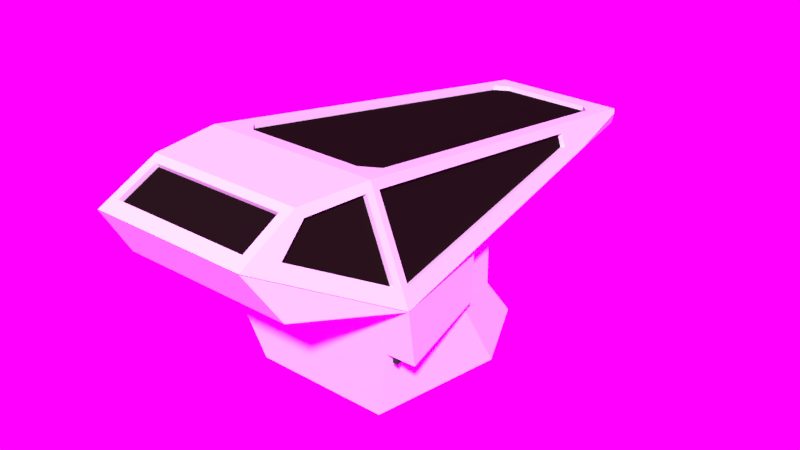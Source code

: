 # Source: new_brod.blend  (saved by Blender 2.77.0; exported with 4.5.12 LTS)
import bpy
from mathutils import Matrix  # noqa: F401  (used for matrix-valued properties, if any)

bpy.ops.wm.read_factory_settings(use_empty=True)
scene = bpy.context.scene
scene.name = 'Scene'

# ---- collections
col_collection_1 = bpy.data.collections.new('Collection 1'); scene.collection.children.link(col_collection_1)

# ---- images (referenced by path relative to the original .blend; pixels are not part of the script)
import os
ASSET_DIR = os.environ.get("B2B_ASSET_DIR", "")  # directory of the original .blend (textures are referenced by path, not embedded)
HERE = os.path.dirname(os.path.abspath(__file__))  # packed textures are extracted next to this script under _unpacked/

def load_image(name, relpath, width, height, colorspace="sRGB"):
    """Load a texture the original file referenced (path relative to the .blend, or extracted next to this script)."""
    p = next((c for c in (os.path.join(HERE, relpath), os.path.join(ASSET_DIR, relpath)) if relpath and os.path.exists(c)), "")
    if p:
        img = bpy.data.images.load(p, check_existing=True)
        img.name = name
    else:  # same state as the original file: an image datablock whose file is absent (Cycles renders it pink)
        img = bpy.data.images.new(name, width, height)
        img.source = "FILE"
        img.filepath = "//" + (relpath or name)
    img.colorspace_settings.name = colorspace
    return img
img_exr = load_image('EXR', 'cloudy08_EXR.exr', 1024, 1024, 'Linear Rec.709')
img_jpg = load_image('JPG', 'cloudy08_medium.jpg', 1024, 1024, 'sRGB')
img_cockpit1_jpg_001 = load_image('cockpit1.jpg.001', 'cockpit1.jpg', 1024, 1024, 'sRGB')

# ---- materials (node trees are filled in below, after node groups)
mat_tekstura_m = bpy.data.materials.new('Tekstura_M')
mat_tekstura_m.alpha_threshold = 0.0
mat_tekstura_m.roughness = 0.5
mat_tekstura_r = bpy.data.materials.new('Tekstura_R')
mat_tekstura_r.alpha_threshold = 0.0
mat_tekstura_r.roughness = 0.5
mat_tekstura_l = bpy.data.materials.new('Tekstura_L')
mat_tekstura_l.alpha_threshold = 0.0
mat_tekstura_l.roughness = 0.5
mat_r2d2blue1 = bpy.data.materials.new('R2D2Blue1')
mat_r2d2blue1.alpha_threshold = 0.0
mat_r2d2blue1.diffuse_color = (0.0, 0.03621, 0.4109, 1.0)
mat_r2d2blue1.roughness = 0.5
mat_r2d2blue1.specular_intensity = 0.8
mat_r2d2blue1.line_color = (0.0, 0.0, 0.0, 1.0)
mat_projectorlesnmat1 = bpy.data.materials.new('ProjectorLesnMat1')
mat_projectorlesnmat1.alpha_threshold = 0.0
mat_projectorlesnmat1.diffuse_color = (0.05222, 0.05222, 0.05222, 1.0)
mat_projectorlesnmat1.roughness = 0.5
mat_projectorlesnmat1.specular_intensity = 0.8
mat_projectorlesnmat1.line_color = (0.0, 0.0, 0.0, 1.0)
mat_new = bpy.data.materials.new('new')
mat_new.alpha_threshold = 0.0
mat_new.diffuse_color = (0.02539, 0.02539, 0.02539, 1.0)
mat_new.roughness = 0.5
mat_new.line_color = (0.0, 0.0, 0.0, 1.0)
mat_fuselagegray1_001 = bpy.data.materials.new('FuselageGray1.001')
mat_fuselagegray1_001.alpha_threshold = 0.0
mat_fuselagegray1_001.diffuse_color = (0.9699, 0.9699, 0.9699, 1.0)
mat_fuselagegray1_001.roughness = 0.5
mat_fuselagegray1_001.line_color = (0.0, 0.0, 0.0, 1.0)
mat_redmarkings1 = bpy.data.materials.new('RedMarkings1')
mat_redmarkings1.alpha_threshold = 0.0
mat_redmarkings1.diffuse_color = (0.8, 0.0, 0.0, 1.0)
mat_redmarkings1.roughness = 0.5
mat_redmarkings1.line_color = (0.0, 0.0, 0.0, 1.0)
mat_darkergreebles1 = bpy.data.materials.new('DarkerGreebles1')
mat_darkergreebles1.alpha_threshold = 0.0
mat_darkergreebles1.diffuse_color = (0.517, 0.4878, 0.4115, 1.0)
mat_darkergreebles1.roughness = 0.5
mat_darkergreebles1.line_color = (0.0, 0.0, 0.0, 1.0)
mat_canopyblue1 = bpy.data.materials.new('CanopyBlue1')
mat_canopyblue1.alpha_threshold = 0.0
mat_canopyblue1.diffuse_color = (0.3154, 0.3823, 0.5382, 1.0)
mat_canopyblue1.roughness = 0.5
mat_canopyblue1.line_color = (0.0, 0.0, 0.0, 1.0)
mat_canopyglass1 = bpy.data.materials.new('CanopyGlass1')
mat_canopyglass1.alpha_threshold = 0.0
mat_canopyglass1.diffuse_color = (0.01277, 0.008469, 0.006812, 1.0)
mat_canopyglass1.roughness = 0.5
mat_canopyglass1.specular_intensity = 1.0
mat_canopyglass1.line_color = (0.0, 0.0, 0.0, 0.6522)
mat_torpedolauncher1 = bpy.data.materials.new('TorpedoLauncher1')
mat_torpedolauncher1.alpha_threshold = 0.0
mat_torpedolauncher1.diffuse_color = (0.2652, 0.2652, 0.2652, 1.0)
mat_torpedolauncher1.roughness = 0.5
mat_torpedolauncher1.line_color = (0.0, 0.0, 0.0, 1.0)
mat_r2d2white1 = bpy.data.materials.new('R2D2White1')
mat_r2d2white1.alpha_threshold = 0.0
mat_r2d2white1.roughness = 0.5
mat_r2d2white1.specular_intensity = 0.8
mat_r2d2white1.line_color = (0.0, 0.0, 0.0, 1.0)
mat_r2d2eye1 = bpy.data.materials.new('R2D2Eye1')
mat_r2d2eye1.alpha_threshold = 0.0
mat_r2d2eye1.diffuse_color = (0.0, 0.003693, 0.04955, 1.0)
mat_r2d2eye1.roughness = 0.5
mat_r2d2eye1.specular_intensity = 0.8
mat_r2d2eye1.line_color = (0.0, 0.0, 0.0, 1.0)
mat_r2d2silver1 = bpy.data.materials.new('R2D2Silver1')
mat_r2d2silver1.alpha_threshold = 0.0
mat_r2d2silver1.diffuse_color = (0.3931, 0.3931, 0.3931, 1.0)
mat_r2d2silver1.roughness = 0.5
mat_r2d2silver1.specular_intensity = 0.6
mat_r2d2silver1.line_color = (0.0, 0.0, 0.0, 1.0)
mat_engineblack1 = bpy.data.materials.new('EngineBlack1')
mat_engineblack1.alpha_threshold = 0.0
mat_engineblack1.diffuse_color = (0.02539, 0.02539, 0.02539, 1.0)
mat_engineblack1.roughness = 0.5
mat_engineblack1.line_color = (0.0, 0.0, 0.0, 1.0)
mat_torpedolaunchermat1 = bpy.data.materials.new('TorpedoLauncherMat1')
mat_torpedolaunchermat1.alpha_threshold = 0.0
mat_torpedolaunchermat1.diffuse_color = (0.1733, 0.1733, 0.1733, 1.0)
mat_torpedolaunchermat1.roughness = 0.5
mat_torpedolaunchermat1.specular_intensity = 1.0
mat_torpedolaunchermat1.line_color = (0.0, 0.0, 0.0, 1.0)

# ---- node groups
ng_rotate_z = bpy.data.node_groups.new('Rotate Z', 'ShaderNodeTree')
_s = ng_rotate_z.interface.new_socket(name='Vector', in_out='OUTPUT', socket_type='NodeSocketVector')
_s.min_value = 0.0
_s.max_value = 0.0
_s = ng_rotate_z.interface.new_socket(name='Vector', in_out='INPUT', socket_type='NodeSocketVector')
_s = ng_rotate_z.interface.new_socket(name='Angle', in_out='INPUT', socket_type='NodeSocketFloat')
_N = ng_rotate_z.nodes; _L = ng_rotate_z.links
n0 = _N.new('NodeGroupInput'); n0.name = 'Group Input'; n0.location = (-630, 195)
n1 = _N.new('ShaderNodeCombineXYZ'); n1.name = 'Combine XYZ'; n1.location = (350, 280)
n2 = _N.new('ShaderNodeMath'); n2.name = 'Multiply 4'; n2.location = (0, -110)
n2.hide = True
n2.operation = 'MULTIPLY'
n3 = _N.new('ShaderNodeSeparateXYZ'); n3.name = 'Separate XYZ'; n3.location = (-390, 260)
n4 = _N.new('ShaderNodeMath'); n4.name = 'Multiply 3'; n4.location = (0, -30)
n4.hide = True
n4.operation = 'MULTIPLY'
n5 = _N.new('ShaderNodeMath'); n5.name = 'Multiply 1'; n5.location = (0, 130)
n5.hide = True
n5.operation = 'MULTIPLY'
n6 = _N.new('NodeGroupOutput'); n6.name = 'Group Output'; n6.location = (580, 275)
n7 = _N.new('ShaderNodeMath'); n7.name = 'Sine'; n7.location = (-390, 60)
n7.hide = True
n7.operation = 'SINE'
n8 = _N.new('ShaderNodeMath'); n8.name = 'Cosine'; n8.location = (-390, -70)
n8.hide = True
n8.operation = 'COSINE'
n9 = _N.new('ShaderNodeMath'); n9.name = 'Multiply 2'; n9.location = (0, 50)
n9.hide = True
n9.operation = 'MULTIPLY'
n10 = _N.new('ShaderNodeMath'); n10.name = 'Add'; n10.location = (160, -70)
n10.hide = True
n11 = _N.new('ShaderNodeMath'); n11.name = 'Subtract'; n11.location = (160, 90)
n11.hide = True
n11.operation = 'SUBTRACT'
_L.new(n0.outputs[0], n3.inputs[0])
_L.new(n0.outputs[1], n7.inputs[0])
_L.new(n0.outputs[1], n8.inputs[0])
_L.new(n8.outputs[0], n5.inputs[0])
_L.new(n3.outputs[0], n5.inputs[1])
_L.new(n7.outputs[0], n9.inputs[0])
_L.new(n3.outputs[1], n9.inputs[1])
_L.new(n5.outputs[0], n11.inputs[0])
_L.new(n9.outputs[0], n11.inputs[1])
_L.new(n11.outputs[0], n1.inputs[0])
_L.new(n7.outputs[0], n4.inputs[0])
_L.new(n3.outputs[0], n4.inputs[1])
_L.new(n8.outputs[0], n2.inputs[0])
_L.new(n3.outputs[1], n2.inputs[1])
_L.new(n4.outputs[0], n10.inputs[0])
_L.new(n2.outputs[0], n10.inputs[1])
_L.new(n10.outputs[0], n1.inputs[1])
_L.new(n3.outputs[2], n1.inputs[2])
_L.new(n1.outputs[0], n6.inputs[0])
n6.is_active_output = True
ng_pro_lighting__skies = bpy.data.node_groups.new('Pro Lighting: Skies', 'ShaderNodeTree')
_s = ng_pro_lighting__skies.interface.new_socket(name='Shader', in_out='OUTPUT', socket_type='NodeSocketShader')
_s = ng_pro_lighting__skies.interface.new_socket(name='Rotation', in_out='INPUT', socket_type='NodeSocketFloat')
_s.subtype = 'ANGLE'
_s = ng_pro_lighting__skies.interface.new_socket(name='Sun', in_out='INPUT', socket_type='NodeSocketFloat')
_s = ng_pro_lighting__skies.interface.new_socket(name='Sky', in_out='INPUT', socket_type='NodeSocketFloat')
_N = ng_pro_lighting__skies.nodes; _L = ng_pro_lighting__skies.links
n0 = _N.new('NodeGroupInput'); n0.name = 'Group Input'; n0.location = (-910, -200)
n1 = _N.new('ShaderNodeTexEnvironment'); n1.name = 'Environment Texture 2'; n1.location = (-430, -150)
n1.width = 140
n1.image = img_exr
n2 = _N.new('ShaderNodeMath'); n2.name = 'Multiply'; n2.location = (-190, -290)
n2.operation = 'MULTIPLY'
n3 = _N.new('NodeGroupOutput'); n3.name = 'Group Output'; n3.location = (760, 0)
n4 = _N.new('ShaderNodeLightPath'); n4.name = 'Light Path'; n4.location = (280, 400)
n5 = _N.new('ShaderNodeGroup'); n5.name = 'Rotate Z'; n5.location = (-670, 0)
n5.node_tree = ng_rotate_z
n6 = _N.new('ShaderNodeBackground'); n6.name = 'Background 1'; n6.location = (280, 100)
n7 = _N.new('ShaderNodeMixShader'); n7.name = 'Mix'; n7.location = (520, 0)
n8 = _N.new('ShaderNodeTexEnvironment'); n8.name = 'Environment Texture 1'; n8.location = (-430, 100)
n8.width = 140
n8.image = img_jpg
n9 = _N.new('ShaderNodeBackground'); n9.name = 'Background 2'; n9.location = (280, -150)
n10 = _N.new('ShaderNodeTexCoord'); n10.name = 'Texture Coordinate'; n10.location = (-910, 100)
n11 = _N.new('ShaderNodeMath'); n11.name = 'Add'; n11.location = (50, -290)
_L.new(n0.outputs[0], n5.inputs[1])
_L.new(n0.outputs[1], n2.inputs[1])
_L.new(n0.outputs[2], n11.inputs[1])
_L.new(n10.outputs[0], n5.inputs[0])
_L.new(n5.outputs[0], n8.inputs[0])
_L.new(n5.outputs[0], n1.inputs[0])
_L.new(n8.outputs[0], n6.inputs[0])
_L.new(n1.outputs[0], n9.inputs[0])
_L.new(n1.outputs[0], n2.inputs[0])
_L.new(n2.outputs[0], n11.inputs[0])
_L.new(n11.outputs[0], n6.inputs[1])
_L.new(n11.outputs[0], n9.inputs[1])
_L.new(n4.outputs[0], n7.inputs[0])
_L.new(n6.outputs[0], n7.inputs[2])
_L.new(n9.outputs[0], n7.inputs[1])
_L.new(n7.outputs[0], n3.inputs[0])
n3.is_active_output = True
ng_auto_smooth = bpy.data.node_groups.new('Auto Smooth', 'GeometryNodeTree')
_s = ng_auto_smooth.interface.new_socket(name='Geometry', in_out='OUTPUT', socket_type='NodeSocketGeometry')
_s = ng_auto_smooth.interface.new_socket(name='Geometry', in_out='INPUT', socket_type='NodeSocketGeometry')
_s = ng_auto_smooth.interface.new_socket(name='Angle', in_out='INPUT', socket_type='NodeSocketFloat')
_s.subtype = 'ANGLE'
_s.min_value = 0.0
_s.max_value = 3.142
ng_auto_smooth.is_modifier = True
_N = ng_auto_smooth.nodes; _L = ng_auto_smooth.links
n0 = _N.new('NodeGroupOutput'); n0.name = 'Group Output'; n0.location = (480, -100)
n1 = _N.new('NodeGroupInput'); n1.name = 'Group Input'; n1.location = (-420, -300)
n2 = _N.new('NodeGroupInput'); n2.name = 'Group Input.001'; n2.location = (-60, -100)
n3 = _N.new('GeometryNodeSetShadeSmooth'); n3.name = 'Set Shade Smooth'; n3.location = (120, -100)
n3.domain = 'EDGE'
n4 = _N.new('GeometryNodeSetShadeSmooth'); n4.name = 'Set Shade Smooth.001'; n4.location = (300, -100)
n5 = _N.new('GeometryNodeInputMeshEdgeAngle'); n5.name = 'Edge Angle'; n5.location = (-420, -220)
n6 = _N.new('GeometryNodeInputEdgeSmooth'); n6.name = 'Is Edge Smooth'; n6.location = (-60, -160)
n7 = _N.new('GeometryNodeInputShadeSmooth'); n7.name = 'Is Face Smooth'; n7.location = (-240, -340)
n8 = _N.new('FunctionNodeBooleanMath'); n8.name = 'Boolean Math'; n8.location = (-60, -220)
n9 = _N.new('FunctionNodeCompare'); n9.name = 'Compare'; n9.location = (-240, -180)
n9.operation = 'LESS_EQUAL'
_L.new(n5.outputs[0], n9.inputs[0])
_L.new(n4.outputs[0], n0.inputs[0])
_L.new(n1.outputs[1], n9.inputs[1])
_L.new(n9.outputs[0], n8.inputs[0])
_L.new(n7.outputs[0], n8.inputs[1])
_L.new(n2.outputs[0], n3.inputs[0])
_L.new(n6.outputs[0], n3.inputs[1])
_L.new(n3.outputs[0], n4.inputs[0])
_L.new(n8.outputs[0], n3.inputs[2])
n0.is_active_output = True

# ---- material node trees
mat_tekstura_m.use_nodes = True; mat_tekstura_m.node_tree.nodes.clear()
_N = mat_tekstura_m.node_tree.nodes; _L = mat_tekstura_m.node_tree.links
n0 = _N.new('ShaderNodeOutputMaterial'); n0.name = 'Material Output'; n0.location = (300, 300)
n1 = _N.new('ShaderNodeBsdfDiffuse'); n1.name = 'Diffuse BSDF'; n1.location = (10, 300)
n2 = _N.new('ShaderNodeTexImage'); n2.name = 'Image Texture'; n2.location = (-240, 335)
n2.width = 140
n2.image = img_cockpit1_jpg_001
_L.new(n1.outputs[0], n0.inputs[0])
_L.new(n2.outputs[0], n1.inputs[0])
n0.is_active_output = True
mat_tekstura_r.use_nodes = True; mat_tekstura_r.node_tree.nodes.clear()
_N = mat_tekstura_r.node_tree.nodes; _L = mat_tekstura_r.node_tree.links
n0 = _N.new('ShaderNodeOutputMaterial'); n0.name = 'Material Output'; n0.location = (300, 300)
n1 = _N.new('ShaderNodeBsdfDiffuse'); n1.name = 'Diffuse BSDF'; n1.location = (10, 300)
n2 = _N.new('ShaderNodeTexImage'); n2.name = 'Image Texture'; n2.location = (-240, 335)
n2.width = 140
n2.image = img_cockpit1_jpg_001
_L.new(n1.outputs[0], n0.inputs[0])
_L.new(n2.outputs[0], n1.inputs[0])
n0.is_active_output = True
mat_tekstura_l.use_nodes = True; mat_tekstura_l.node_tree.nodes.clear()
_N = mat_tekstura_l.node_tree.nodes; _L = mat_tekstura_l.node_tree.links
n0 = _N.new('ShaderNodeOutputMaterial'); n0.name = 'Material Output'; n0.location = (300, 300)
n1 = _N.new('ShaderNodeBsdfDiffuse'); n1.name = 'Diffuse BSDF'; n1.location = (10, 300)
n2 = _N.new('ShaderNodeTexImage'); n2.name = 'Image Texture'; n2.location = (-240, 335)
n2.width = 140
n2.image = img_cockpit1_jpg_001
_L.new(n1.outputs[0], n0.inputs[0])
_L.new(n2.outputs[0], n1.inputs[0])
n0.is_active_output = True

# ---- world
world_world = bpy.data.worlds.new('World'); scene.world = world_world
world_world.use_nodes = True; world_world.node_tree.nodes.clear()
_N = world_world.node_tree.nodes; _L = world_world.node_tree.links
n0 = _N.new('ShaderNodeOutputWorld'); n0.name = 'World Output'; n0.location = (300, 300)
n1 = _N.new('ShaderNodeBackground'); n1.name = 'Background'; n1.location = (10, 300)
n1.inputs[0].default_value = (0.05088, 0.05088, 0.05088, 1.0)
n2 = _N.new('ShaderNodeGroup'); n2.name = 'Pro Lighting: Skies'; n2.location = (10, 100)
n2.node_tree = ng_pro_lighting__skies
n2.inputs[0].default_value = 0.0
n2.inputs[1].default_value = 0.2
n2.inputs[2].default_value = 1.0
_L.new(n2.outputs[0], n0.inputs[0])
n0.is_active_output = True
world_world.color = (0.05088, 0.05088, 0.05088)
world_world.use_sun_shadow = False
world_world.sun_shadow_jitter_overblur = 0.0
world_world.cycles.sampling_method = 'MANUAL'
world_world.cycles.sample_map_resolution = 2048

# ---- meshes
me_plane_004 = bpy.data.meshes.new('Plane.004')
me_plane_004.from_pydata([(-0.2077, -0.2077, 0.0), (0.2077, -0.2077, 0.0), (-0.2077, 0.2077, 0.0), (0.2077, 0.2077, 0.0)], [], [(0, 1, 3, 2)])
_uv = me_plane_004.uv_layers.new(name='UVMap')
_uv.uv.foreach_set('vector', [0.0003655, 0.717, 0.0003656, 0.1814, 0.9939, 0.1814, 0.9939, 0.717])
me_plane_004.materials.append(mat_tekstura_m)
me_plane_004.use_remesh_preserve_volume = False
me_plane_004.use_remesh_preserve_attributes = False
me_plane_004.use_mirror_vertex_groups = False
me_plane_004.update()
me_plane_003 = bpy.data.meshes.new('Plane.003')
me_plane_003.from_pydata([(-0.1922, -0.2001, 0.07964), (0.2055, -0.2088, -0.01132), (-0.2055, 0.2088, 0.01132), (0.1922, 0.2001, -0.07964)], [], [(0, 2, 3, 1)])
_uv = me_plane_003.uv_layers.new(name='UVMap')
_uv.uv.foreach_set('vector', [0.0003655, 0.717, 0.9939, 0.717, 0.9939, 0.1814, 0.0003656, 0.1814])
me_plane_003.materials.append(mat_tekstura_r)
me_plane_003.use_remesh_preserve_volume = False
me_plane_003.use_remesh_preserve_attributes = False
me_plane_003.use_mirror_vertex_groups = False
me_plane_003.update()
me_plane_002 = bpy.data.meshes.new('Plane.002')
me_plane_002.from_pydata([(-0.2077, -0.2077, 0.0), (0.2077, -0.2077, 0.0), (-0.2077, 0.2077, 0.0), (0.2077, 0.2077, 0.0)], [], [(0, 1, 3, 2)])
_uv = me_plane_002.uv_layers.new(name='UVMap')
_uv.uv.foreach_set('vector', [0.0003655, 0.717, 0.0003656, 0.1814, 0.9939, 0.1814, 0.9939, 0.717])
me_plane_002.materials.append(mat_tekstura_l)
me_plane_002.use_remesh_preserve_volume = False
me_plane_002.use_remesh_preserve_attributes = False
me_plane_002.use_mirror_vertex_groups = False
me_plane_002.update()
me_cube_004 = bpy.data.meshes.new('Cube.004')
me_cube_004.from_pydata([(-25.1, 0.8188, -1.684), (-21.74, 0.8255, 0.2326), (-28.0, 1.029, -1.62), (-24.64, 1.035, 0.2965), (-30.23, 0.7972, -1.446), (-26.87, 0.8039, 0.4703), (-33.13, 1.007, -1.383), (-29.77, 1.014, 0.5342), (-0.3059, -1.066, -2.18), (3.053, -1.059, -0.2628), (-3.208, -0.8558, -2.116), (0.1501, -0.849, -0.1988), (-5.438, -1.087, -1.942), (-2.079, -1.08, -0.02507), (-8.34, -0.8773, -1.878), (-4.982, -0.8706, 0.03888)], [], [(1, 0, 2, 3), (3, 2, 6, 7), (7, 6, 4, 5), (5, 4, 0, 1), (0, 4, 6, 2), (5, 1, 3, 7), (9, 8, 10, 11), (11, 10, 14, 15), (15, 14, 12, 13), (13, 12, 8, 9), (8, 12, 14, 10), (13, 9, 11, 15)])
me_cube_004.polygons.foreach_set('material_index', [1, 1, 1, 1, 1, 1, 1, 1, 1, 1, 1, 1])
me_cube_004.materials.append(mat_r2d2blue1)
me_cube_004.materials.append(mat_projectorlesnmat1)
me_cube_004.materials.append(mat_new)
me_cube_004.use_remesh_preserve_volume = False
me_cube_004.use_remesh_preserve_attributes = False
me_cube_004.use_mirror_vertex_groups = False
me_cube_004.update()
me_cube_002 = bpy.data.meshes.new('Cube.002')
me_cube_002.from_pydata([(-4.522, 0.8599, -2.138), (-1.911, 0.8651, -0.2043), (-4.522, 1.076, -2.138), (-1.911, 1.081, -0.2043), (1.136, 0.8599, -2.138), (3.747, 0.8651, -0.2043), (1.136, 1.076, -2.138), (3.747, 1.081, -0.2043), (-3.133, -1.071, -2.117), (-0.5214, -1.066, -0.1841), (-3.133, -0.8556, -2.117), (-0.5214, -0.8504, -0.1841), (2.525, -1.071, -2.117), (5.137, -1.066, -0.1841), (2.525, -0.8556, -2.117), (5.137, -0.8504, -0.1841)], [], [(1, 3, 2, 0), (3, 7, 6, 2), (7, 5, 4, 6), (5, 1, 0, 4), (0, 2, 6, 4), (5, 7, 3, 1), (9, 11, 10, 8), (11, 15, 14, 10), (15, 13, 12, 14), (13, 9, 8, 12), (8, 10, 14, 12), (13, 15, 11, 9)])
me_cube_002.polygons.foreach_set('material_index', [1, 1, 1, 1, 1, 1, 1, 1, 1, 1, 1, 1])
me_cube_002.materials.append(mat_r2d2blue1)
me_cube_002.materials.append(mat_projectorlesnmat1)
me_cube_002.materials.append(mat_new)
me_cube_002.use_remesh_preserve_volume = False
me_cube_002.use_remesh_preserve_attributes = False
me_cube_002.use_mirror_vertex_groups = False
me_cube_002.update()
me_plane = bpy.data.meshes.new('Plane')
me_plane.from_pydata([(-1.341, -1.274, -0.05311), (1.333, -1.265, -0.05816), (-1.323, 1.834, 0.5259), (1.321, 1.841, 0.5277), (-1.319, 1.863, 0.1756), (-1.337, -1.244, -0.4034), (1.329, -1.234, -0.4084), (1.317, 1.872, 0.1775), (-1.361, -0.7576, 0.02321), (1.354, -0.7492, 0.01927), (-1.357, -0.728, -0.3271), (1.35, -0.7183, -0.3309), (1.335, 1.52, 0.4646), (1.331, 1.551, 0.1144), (-1.337, 1.513, 0.4635), (-1.334, 1.542, 0.1132), (-1.426, -0.7669, 0.02105), (-1.406, -1.283, -0.05527), (1.395, 1.511, 0.4625), (1.38, 1.832, 0.5256), (-1.422, -0.7373, -0.3292), (-1.402, -1.254, -0.4055), (1.391, 1.542, 0.1123), (1.376, 1.863, 0.1754), (-1.378, 1.855, 0.1737), (-1.382, 1.825, 0.5239), (1.397, -1.275, -0.06045), (1.393, -1.244, -0.4106), (-1.397, 1.504, 0.4615), (1.418, -0.759, 0.01698), (-1.393, 1.534, 0.1113), (1.414, -0.7281, -0.3332)], [], [(10, 5, 21, 20), (1, 6, 27, 26), (7, 3, 19, 23), (3, 12, 18, 19), (2, 4, 24, 25), (4, 15, 30, 24), (3, 7, 13, 11, 6, 1, 9, 12), (0, 5, 10, 15, 4, 2, 14, 8), (16, 20, 21, 17), (18, 22, 23, 19), (26, 27, 31, 29), (28, 30, 20, 16), (25, 24, 30, 28), (29, 31, 22, 18), (8, 14, 28, 16), (12, 9, 29, 18), (9, 1, 26, 29), (13, 7, 23, 22), (11, 13, 22, 31), (15, 10, 20, 30), (14, 2, 25, 28), (0, 8, 16, 17), (6, 11, 31, 27), (5, 0, 17, 21)])
me_plane.polygons.foreach_set('material_index', [1, 1, 1, 1, 1, 1, 1, 1, 1, 1, 1, 1, 1, 1, 1, 1, 1, 1, 1, 1, 1, 1, 1, 1])
me_plane.materials.append(mat_r2d2blue1)
me_plane.materials.append(mat_new)
me_plane.use_remesh_preserve_volume = False
me_plane.use_remesh_preserve_attributes = False
me_plane.use_mirror_vertex_groups = False
me_plane.update()
me_material079_000 = bpy.data.meshes.new('Material079.000')
me_material079_000.from_pydata([(-0.2954, 1.466, 0.8187), (-0.3403, -0.8049, 0.9847), (-0.4259, 0.3322, 0.6801), (-0.2786, 0.5578, 0.8063), (-0.3634, 0.2582, 0.6896), (-0.3632, 0.259, 0.437), (-0.4088, -0.2034, 0.4273), (-0.5277, -0.2448, 0.6652), (-0.5199, -0.2035, 0.4268), (-0.4277, 0.2612, 0.4371), (-0.4282, 0.2605, 0.6805), (-0.3151, 0.5115, 0.3631), (-0.2401, 0.7857, 0.08087), (-0.4101, 0.4233, 0.08087), (-0.3027, -0.1438, 0.08086), (-0.2906, 1.463, 0.7535), (-0.3741, -0.6645, 0.7598), (-0.349, 1.148, 0.7601), (-0.3041, 1.456, 0.8011), (-0.3395, 1.148, 0.7519), (0.2885, 1.466, 0.8187), (0.3334, -0.8049, 0.9847), (0.4189, 0.3322, 0.6801), (0.2717, 0.5578, 0.8063), (0.3515, 0.2586, 0.6896), (0.3504, 0.2553, 0.4349), (0.3853, -0.2034, 0.4208), (0.5208, -0.2448, 0.6652), (0.513, -0.2022, 0.4228), (0.4151, 0.2559, 0.4354), (0.4213, 0.2555, 0.6805), (0.3082, 0.5115, 0.3631), (0.2332, 0.7857, 0.08087), (0.4032, 0.4233, 0.08087), (0.2958, -0.1438, 0.08086), (0.2837, 1.463, 0.7535), (0.3671, -0.6645, 0.7598), (0.3421, 1.148, 0.7601), (0.2972, 1.456, 0.8011), (0.3325, 1.148, 0.7519), (-0.5295, -0.2434, 0.6657), (-0.2973, 1.468, 0.8191), (-0.3325, 0.9814, 0.8638), (-0.3886, -0.224, 1.064), (-0.5015, -0.2125, 0.7368), (-0.3513, 0.9811, 0.8099), (-0.25, 1.307, 0.8459), (-0.301, -0.7477, 1.012), (-0.3421, -0.8036, 0.9851), (-0.2961, -0.5858, 1.09), (-0.3354, -0.5535, 1.106), (-0.316, -0.1196, 1.083), (-0.3772, -0.2535, 1.106), (-0.2537, -0.18, 1.093), (-0.5075, -0.2434, 0.6657), (-0.3512, -0.5327, 1.068), (-0.3852, -0.2839, 1.07), (-0.3681, -0.6533, 0.9704), (-0.4929, -0.275, 0.7596), (-0.3509, 1.15, 0.7605), (0.2855, -0.5858, 1.09), (0.3315, -0.8036, 0.9851), (0.2904, -0.7477, 1.012), (-0.305, 1.457, 0.8), (-0.3211, -0.5487, 1.085), (-0.3625, -0.253, 1.085), (0.3105, -0.5487, 1.085), (-0.283, 1.457, 0.8), (-0.3131, 0.9794, 0.857), (-0.3692, -0.226, 1.057), (-0.4821, -0.2145, 0.7301), (-0.3319, 0.9791, 0.8031), (-0.3289, 1.15, 0.7605), (-0.25, 1.304, 0.8255), (-0.2018, 1.359, 0.8163), (-0.316, -0.123, 1.063), (-0.2537, -0.1834, 1.073), (-0.301, -0.7387, 0.9935), (-0.3274, -0.7818, 0.9727), (-0.2961, -0.5769, 1.072), (0.2855, -0.5769, 1.072), (0.3168, -0.7818, 0.9727), (-0.3318, -0.53, 1.062), (-0.3658, -0.2812, 1.063), (-0.3487, -0.6506, 0.9637), (-0.4736, -0.2723, 0.7529), (0.5189, -0.2434, 0.6657), (0.2866, 1.468, 0.8191), (0.3219, 0.9814, 0.8638), (0.378, -0.224, 1.064), (0.4909, -0.2125, 0.7368), (0.3407, 0.9811, 0.8099), (0.2394, 1.307, 0.8459), (0.3248, -0.5535, 1.106), (0.1911, 1.362, 0.8366), (0.3054, -0.1196, 1.083), (-0.2018, 1.362, 0.8366), (0.4969, -0.2434, 0.6657), (0.3666, -0.2535, 1.106), (0.243, -0.18, 1.093), (0.3405, -0.5327, 1.068), (0.3746, -0.2839, 1.07), (0.3574, -0.6533, 0.9704), (0.4823, -0.275, 0.7596), (0.3403, 1.15, 0.7605), (0.2944, 1.457, 0.8), (0.3519, -0.253, 1.085), (0.2724, 1.457, 0.8), (0.3024, 0.9794, 0.857), (0.3586, -0.226, 1.057), (0.4714, -0.2145, 0.7301), (0.3212, 0.9791, 0.8031), (0.3183, 1.15, 0.7605), (0.2394, 1.304, 0.8255), (0.1911, 1.359, 0.8163), (0.3054, -0.123, 1.063), (0.243, -0.1834, 1.073), (0.2904, -0.7387, 0.9935), (0.3212, -0.53, 1.062), (0.3552, -0.2812, 1.063), (0.3381, -0.6506, 0.9637), (0.4629, -0.2723, 0.7529), (-0.3131, 0.9794, 0.857), (-0.3692, -0.226, 1.057), (-0.4821, -0.2145, 0.7301), (-0.3319, 0.9791, 0.8031), (-0.25, 1.304, 0.8255), (-0.2018, 1.359, 0.8163), (-0.316, -0.123, 1.063), (-0.2537, -0.1834, 1.073), (-0.301, -0.7387, 0.9935), (-0.2961, -0.5769, 1.072), (0.2855, -0.5769, 1.072), (-0.3318, -0.53, 1.062), (-0.3658, -0.2812, 1.063), (-0.3487, -0.6506, 0.9637), (-0.4736, -0.2723, 0.7529), (0.3024, 0.9794, 0.857), (0.3586, -0.226, 1.057), (0.4714, -0.2145, 0.7301), (0.3212, 0.9791, 0.8031), (0.2394, 1.304, 0.8255), (0.1911, 1.359, 0.8163), (0.3054, -0.123, 1.063), (0.243, -0.1834, 1.073), (0.2904, -0.7387, 0.9935), (0.3212, -0.53, 1.062), (0.3552, -0.2812, 1.063), (0.3381, -0.6506, 0.9637), (0.4629, -0.2723, 0.7529)], [], [(8, 9, 10, 7), (14, 13, 5, 6), (4, 10, 9, 5), (8, 6, 5, 9), (11, 12, 32, 31), (4, 3, 2), (4, 2, 10), (13, 33, 32, 12), (15, 19, 2, 3), (25, 24, 23, 31), (31, 32, 33, 25), (35, 15, 3, 23), (6, 26, 34, 14), (14, 34, 33, 13), (5, 11, 3, 4), (23, 3, 11, 31), (21, 36, 16, 1), (1, 16, 7), (15, 35, 20, 0), (2, 7, 10), (0, 18, 15), (17, 19, 15, 18), (19, 17, 7, 2), (28, 27, 30, 29), (34, 26, 25, 33), (24, 25, 29, 30), (28, 29, 25, 26), (24, 22, 23), (24, 30, 22), (35, 23, 22, 39), (21, 27, 36), (22, 30, 27), (20, 35, 38), (37, 38, 35, 39), (39, 22, 27, 37), (36, 27, 7, 16), (75, 51, 53, 76), (70, 44, 43, 69), (51, 75, 73, 46), (115, 116, 99, 95), (42, 68, 69, 43), (47, 49, 50, 48), (92, 95, 98, 87), (83, 56, 58, 85), (84, 57, 55, 82), (45, 71, 68, 42), (102, 61, 86, 103), (61, 102, 100, 93), (54, 72, 71, 70), (44, 70, 71, 45), (44, 40, 52, 43), (42, 43, 52, 41), (45, 42, 41, 63), (63, 59, 45), (44, 45, 59, 40), (49, 79, 80, 60), (74, 114, 94, 96), (52, 53, 51), (46, 41, 52, 51), (74, 96, 46, 73), (47, 77, 79, 49), (62, 47, 48, 61), (82, 55, 56, 83), (57, 84, 85, 58), (48, 50, 55, 57), (52, 56, 55, 50), (40, 58, 56, 52), (57, 58, 40, 48), (79, 77, 78, 64), (98, 95, 99), (69, 65, 54, 70), (68, 67, 65, 69), (76, 65, 75), (98, 93, 100, 101), (83, 65, 64, 82), (85, 54, 65, 83), (82, 64, 78, 84), (84, 78, 54, 85), (80, 66, 81, 117), (73, 67, 74), (73, 75, 65, 67), (72, 67, 71), (67, 68, 71), (116, 115, 106), (110, 109, 89, 90), (95, 92, 113, 115), (88, 89, 109, 108), (62, 61, 93, 60), (119, 121, 103, 101), (120, 118, 100, 102), (91, 88, 108, 111), (86, 98, 101, 103), (88, 87, 98, 89), (106, 65, 76, 116), (97, 110, 111, 112), (90, 91, 111, 110), (91, 105, 87, 88), (105, 91, 104), (90, 86, 104, 91), (119, 118, 66, 106), (114, 113, 92, 94), (87, 94, 92), (118, 119, 101, 100), (102, 103, 121, 120), (66, 64, 65, 106), (109, 110, 97, 106), (108, 109, 106, 107), (121, 119, 106, 97), (113, 114, 107), (113, 107, 106, 115), (112, 111, 107), (107, 111, 108), (99, 116, 76, 53), (98, 99, 53, 52), (80, 79, 64, 66), (50, 93, 98, 52), (118, 120, 81, 66), (62, 117, 77, 47), (41, 96, 94, 87), (62, 60, 80, 117), (90, 89, 98, 86), (114, 74, 67, 107), (49, 60, 93, 50), (41, 46, 96), (77, 117, 81, 78), (120, 121, 97, 81), (130, 145, 132, 131), (135, 133, 134, 136), (123, 122, 125, 124), (149, 147, 146, 148), (138, 139, 140, 137), (129, 127, 126, 128), (144, 143, 141, 142), (144, 142, 127, 129), (13, 12, 11, 5), (7, 27, 28, 26, 6, 8)])
me_material079_000.polygons.foreach_set('use_smooth', [0, 0, 0, 0, 0, 0, 0, 0, 0, 0, 0, 0, 0, 0, 0, 0, 0, 0, 0, 0, 0, 0, 0, 0, 0, 0, 0, 0, 0, 0, 0, 0, 0, 0, 0, 0, 1, 1, 1, 1, 1, 1, 1, 1, 1, 1, 1, 1, 1, 1, 1, 1, 1, 1, 1, 1, 1, 1, 1, 1, 1, 1, 1, 1, 1, 1, 1, 1, 1, 1, 1, 1, 1, 1, 1, 1, 1, 1, 1, 1, 1, 1, 1, 1, 1, 1, 1, 1, 1, 1, 1, 1, 1, 1, 1, 1, 1, 1, 1, 1, 1, 1, 1, 1, 1, 1, 1, 1, 1, 1, 1, 1, 1, 1, 1, 1, 1, 1, 1, 1, 1, 1, 1, 1, 1, 1, 1, 1, 1, 1, 1, 1, 1, 1, 0, 0])
me_material079_000.polygons.foreach_set('material_index', [0, 0, 0, 0, 0, 0, 0, 0, 0, 0, 0, 0, 0, 0, 0, 0, 0, 0, 0, 0, 0, 0, 0, 0, 0, 0, 0, 0, 0, 0, 0, 0, 0, 0, 0, 0, 0, 0, 0, 0, 0, 0, 0, 0, 0, 0, 0, 0, 0, 0, 0, 0, 0, 0, 0, 0, 0, 0, 0, 0, 0, 0, 0, 0, 0, 0, 0, 0, 0, 0, 0, 0, 0, 0, 0, 0, 0, 0, 0, 0, 0, 0, 0, 0, 0, 0, 0, 0, 0, 0, 0, 0, 0, 0, 0, 0, 0, 0, 0, 0, 0, 0, 0, 0, 0, 0, 0, 0, 0, 0, 0, 0, 0, 0, 0, 0, 0, 0, 0, 0, 0, 0, 0, 0, 0, 0, 4, 4, 4, 4, 4, 4, 4, 4, 0, 0])
_k = set([(0, 15), (0, 18), (0, 20), (1, 7), (1, 16), (1, 21), (2, 3), (2, 4), (2, 10), (2, 19), (3, 4), (3, 11), (3, 15), (3, 23), (4, 5), (4, 10), (5, 6), (5, 9), (5, 11), (5, 13), (6, 8), (6, 14), (6, 26), (7, 8), (7, 10), (7, 16), (7, 17), (7, 27), (8, 9), (9, 10), (11, 12), (11, 31), (12, 13), (12, 32), (13, 14), (13, 33), (14, 34), (15, 18), (15, 19), (15, 35), (16, 36), (17, 18), (17, 19), (20, 35), (20, 38), (21, 27), (21, 36), (22, 23), (22, 24), (22, 30), (22, 39), (23, 24), (23, 31), (23, 35), (24, 25), (24, 30), (25, 26), (25, 29), (25, 31), (25, 33), (26, 28), (26, 34), (27, 28), (27, 30), (27, 36), (27, 37), (28, 29), (29, 30), (31, 32), (32, 33), (33, 34), (35, 38), (35, 39), (37, 38), (37, 39), (40, 48), (40, 52), (40, 59), (41, 52), (41, 63), (41, 87), (42, 43), (42, 45), (42, 68), (43, 44), (43, 69), (44, 45), (44, 70), (45, 71), (46, 51), (46, 73), (46, 96), (47, 49), (47, 62), (47, 77), (48, 50), (48, 61), (49, 60), (49, 79), (50, 52), (50, 93), (51, 53), (51, 75), (52, 98), (53, 76), (53, 99), (54, 65), (54, 72), (54, 78), (55, 56), (55, 57), (55, 82), (56, 58), (56, 83), (57, 58), (57, 84), (58, 85), (59, 63), (60, 62), (60, 80), (60, 93), (61, 62), (61, 86), (61, 93), (62, 117), (64, 65), (64, 66), (64, 78), (65, 67), (65, 106), (66, 80), (66, 81), (66, 106), (67, 72), (67, 107), (68, 69), (68, 71), (69, 70), (70, 71), (73, 74), (73, 75), (74, 96), (74, 114), (75, 76), (76, 116), (77, 79), (77, 117), (78, 81), (79, 80), (80, 117), (81, 97), (81, 117), (82, 83), (82, 84), (83, 85), (84, 85), (86, 98), (86, 104), (87, 98), (87, 105), (88, 89), (88, 91), (88, 108), (89, 90), (89, 109), (90, 91), (90, 110), (91, 111), (92, 94), (92, 95), (92, 113), (93, 98), (94, 96), (94, 114), (95, 99), (95, 115), (97, 106), (97, 112), (98, 99), (99, 116), (100, 101), (100, 102), (100, 118), (101, 103), (101, 119), (102, 103), (102, 120), (103, 121), (104, 105), (106, 107), (107, 112), (108, 109), (108, 111), (109, 110), (110, 111), (113, 114), (113, 115), (115, 116), (118, 119), (118, 120), (119, 121), (120, 121), (122, 123), (122, 125), (123, 124), (124, 125), (126, 127), (126, 128), (127, 142), (128, 129), (129, 144), (130, 131), (130, 145), (131, 132), (132, 145), (133, 134), (133, 135), (134, 136), (135, 136), (137, 138), (137, 140), (138, 139), (139, 140), (141, 142), (141, 143), (143, 144), (146, 147), (146, 148), (147, 149), (148, 149)])
me_material079_000.attributes.new('sharp_edge', 'BOOLEAN', 'EDGE').data.foreach_set('value', [ (min(e.vertices), max(e.vertices)) in _k for e in me_material079_000.edges])
_uv = me_material079_000.uv_layers.new(name='UVMap')
_uv.uv.foreach_set('vector', [0.0, 0.0, 0.2718, 0.0806, 0.0, 0.0, 0.0, 0.0, 0.0974, 1.0, 0.3894, 1.0, 0.0974, 1.0, 0.3011, 0.0, 0.3517, 0.2104, 0.2718, 0.0806, 0.2566, 0.0935, 0.3278, 0.229, 0.0, 0.0, 0.0974, 1.0, 0.2566, 0.0935, 0.0179, 0.0253, 0.4816, 0.5, 0.5, 1.0, 0.5, 1.0, 0.4816, 0.5, 0.3517, 0.2104, 0.5212, 0.2968, 0.3903, 0.1063, 0.3517, 0.2104, 0.3903, 0.1063, 0.2718, 0.0806, 0.3235, 0.5, 0.3235, 0.5, 1.0, 0.5, 1.0, 0.5, 0.2189, 0.242, 0.6094, 0.2034, 1.0, 0.1648, 0.0, 0.0, 0.0, 0.0, 0.3517, 0.2104, 0.4435, 0.5, 0.0, 0.0, 0.4816, 0.2098, 1.0, 1.0, 0.3894, 1.0, 0.2257, 0.0, 0.0, 0.0, 0.0, 0.0, 0.5, 0.4176, 0.5, 0.4176, 0.1008, 0.5, 0.1008, 0.5, 0.1375, 0.5, 0.1375, 0.5, 0.0, 0.5, 0.0, 0.5, 0.3235, 0.5, 0.3235, 0.5, 0.0, 0.0, 0.0, 0.0, 0.4435, 0.5, 0.3278, 0.229, 0.5, 0.0, 0.5, 0.0, 0.4435, 0.5, 0.4435, 0.5, 0.8282, 0.0, 0.9141, 0.3843, 0.9141, 0.3843, 0.8282, 0.0, 0.0, 0.0, 1.0, 0.7686, 0.0, 0.0, 0.0, 0.0, 0.0, 0.0, 0.0, 0.0, 0.0, 0.0, 0.0, 0.0, 0.0, 0.0, 0.3903, 0.1063, 0.0, 0.0, 0.0, 0.0, 0.0, 0.0, 0.0, 0.0, 0.2189, 0.242, 0.0, 0.0, 0.0, 0.0, 0.0, 0.0, 0.0, 0.0, 0.0, 0.0, 0.6094, 0.2034, 0.0, 0.0, 0.0, 0.0, 0.0, 0.0, 0.2718, 0.0806, 0.0974, 1.0, 0.3011, 0.0, 0.0974, 1.0, 0.3894, 1.0, 0.3517, 0.2104, 0.3278, 0.229, 0.2566, 0.0935, 0.2718, 0.0806, 0.0, 0.0, 0.0179, 0.0253, 0.2566, 0.0935, 0.0974, 1.0, 0.3517, 0.2104, 0.3903, 0.1063, 0.5212, 0.2968, 0.3517, 0.2104, 0.2718, 0.0806, 0.3903, 0.1063, 0.2189, 0.242, 0.0, 0.0, 1.0, 0.1648, 0.6094, 0.2034, 0.0, 0.0, 0.0, 0.0, 1.0, 0.7686, 0.0, 0.0, 0.3903, 0.1063, 0.0, 0.0, 0.0, 0.0, 0.0, 0.0, 0.0, 0.0, 0.0, 0.0, 0.0, 0.0, 0.0, 0.0, 0.2189, 0.242, 0.0, 0.0, 0.6094, 0.2034, 0.0, 0.0, 0.0, 0.0, 0.9141, 0.3843, 1.0, 0.7686, 1.0, 0.7686, 0.9141, 0.3843, 0.2941, 0.0799, 0.2941, 0.0799, 0.2673, 0.1622, 0.2673, 0.1622, 0.2194, 0.9122, 0.2194, 0.9122, 0.2527, 0.0946, 0.2527, 0.0946, 0.2941, 0.0799, 0.2941, 0.0799, 0.9286, 0.1679, 0.9286, 0.1679, 0.2941, 0.0799, 0.2673, 0.1622, 0.2673, 0.1622, 0.2941, 0.0799, 0.7902, 0.5465, 0.7902, 0.5465, 0.2527, 0.0946, 0.2527, 0.0946, 0.0, 0.0, 0.016, 0.1019, 0.0, 0.0, 0.1011, 0.0476, 0.0, 0.0, 0.2941, 0.0799, 0.0, 0.0, 0.239, 0.0, 0.1991, 1.0, 0.1991, 1.0, 0.1991, 1.0, 0.1991, 1.0, 0.0, 0.0, 0.0, 0.0, 0.239, 0.0, 0.239, 0.0, 0.0, 0.0, 0.0, 0.0, 1.0, 0.6396, 1.0, 0.6396, 0.0, 0.0, 0.004675, 0.1292, 0.0, 0.0, 0.0, 0.0, 0.0, 0.0, 0.0, 0.0, 0.239, 0.0, 0.0, 0.0, 0.09955, 0.5, 0.0, 0.0, 0.0, 0.0, 0.0, 0.0, 0.0, 0.0, 0.0, 0.0, 0.0, 0.0, 0.0, 0.0, 0.0, 0.0, 0.239, 0.0, 0.0, 0.0, 0.2527, 0.0946, 0.0, 0.0, 0.7902, 0.5465, 0.0, 0.0, 0.239, 0.0, 0.0, 0.0, 0.0, 0.0, 0.0, 0.0, 0.0, 0.0, 0.0, 0.0, 0.0, 0.0, 0.0, 0.0, 0.0, 0.0, 0.0, 0.0, 0.0, 0.0, 0.0, 0.0, 0.0869, 0.1049, 0.0869, 0.1049, 0.0869, 0.1049, 0.0869, 0.1049, 0.9532, 0.5, 0.9532, 0.2316, 0.9532, 0.2316, 0.9532, 0.5, 0.0, 0.0, 0.0, 0.0, 0.2673, 0.1622, 0.0, 0.0, 0.239, 0.0, 0.0, 0.0, 0.2941, 0.0799, 0.9532, 0.2316, 0.9532, 0.2316, 0.9286, 0.1679, 0.9286, 0.1679, 0.016, 0.1019, 0.016, 0.1019, 0.0869, 0.1049, 0.0869, 0.1049, 0.0, 0.0, 0.016, 0.1019, 0.0, 0.0, 0.0, 0.0427, 0.239, 0.0, 0.239, 0.0, 0.1991, 1.0, 0.1991, 1.0, 0.0, 0.0, 0.0, 0.0, 0.1991, 1.0, 0.1991, 1.0, 0.0, 0.0, 0.0, 0.0, 0.239, 0.0, 0.0, 0.0, 0.0, 0.0, 0.1991, 1.0, 0.0, 0.0, 0.1011, 0.0, 0.0, 0.0, 0.1991, 1.0, 0.0, 0.0, 0.239, 0.0, 0.0, 0.0, 0.0, 0.0, 0.0, 0.0, 0.004675, 0.1292, 0.0869, 0.1049, 0.016, 0.1019, 0.09955, 0.5214, 0.1011, 0.0238, 0.0, 0.0, 0.2673, 0.1622, 0.0, 0.0, 0.2527, 0.0946, 0.239, 0.0, 0.09955, 0.5, 0.2194, 0.9122, 0.7902, 0.5465, 0.25, 0.1599, 0.239, 0.0, 0.2527, 0.0946, 0.2673, 0.1622, 0.239, 0.0, 0.2941, 0.0799, 0.0, 0.0, 0.1011, 0.0, 0.0, 0.0, 0.1991, 1.0, 0.1991, 1.0, 0.239, 0.0, 0.1011, 0.0238, 0.239, 0.0, 0.1991, 1.0, 0.09955, 0.5, 0.239, 0.0, 0.1991, 1.0, 0.239, 0.0, 0.1011, 0.0238, 0.09955, 0.5214, 0.0, 0.0, 0.0, 0.0, 0.09955, 0.5214, 0.09955, 0.5, 0.1991, 1.0, 0.0869, 0.1049, 0.1011, 0.0238, 0.09955, 0.5214, 0.016, 0.1019, 0.9286, 0.1679, 0.25, 0.1599, 0.9532, 0.2316, 0.9286, 0.1679, 0.2941, 0.0799, 0.239, 0.0, 0.25, 0.1599, 0.0, 0.0, 0.25, 0.1599, 0.0, 0.0, 0.25, 0.1599, 1.0, 0.6396, 0.0, 0.0, 0.2673, 0.1622, 0.2941, 0.0799, 0.239, 0.0, 0.2194, 0.9122, 0.2527, 0.0946, 0.2527, 0.0946, 0.2194, 0.9122, 0.2941, 0.0799, 0.9286, 0.1679, 0.9286, 0.1679, 0.2941, 0.0799, 0.7902, 0.5465, 0.2527, 0.0946, 0.2527, 0.0946, 0.7902, 0.5465, 0.0, 0.0, 0.1011, 0.0476, 0.0, 0.0, 0.016, 0.1019, 0.1991, 1.0, 0.1991, 1.0, 0.1991, 1.0, 0.1991, 1.0, 0.0, 0.0, 0.239, 0.0, 0.239, 0.0, 0.0, 0.0, 0.0, 0.0, 1.0, 0.6396, 1.0, 0.6396, 0.0, 0.0, 0.0, 0.0, 0.239, 0.0, 0.0, 0.0, 0.1991, 1.0, 0.0, 0.0, 0.239, 0.0, 0.0, 0.0, 0.7902, 0.5465, 0.0, 0.0, 0.2673, 0.1622, 0.2673, 0.1622, 0.239, 0.0, 0.09955, 0.5, 0.0, 0.0, 0.0, 0.0, 0.0, 0.0, 0.0, 0.0, 0.0, 0.0, 0.0, 0.0, 0.0, 0.0, 0.0, 0.0, 0.0, 0.0, 0.0, 0.0, 0.0, 0.0, 0.0, 0.0, 0.0, 0.0, 0.0, 0.0, 0.0, 0.0, 0.0, 0.0, 0.0, 0.0, 0.0, 0.0, 0.1991, 1.0, 0.239, 0.0, 0.1011, 0.0238, 0.239, 0.0, 0.9532, 0.2316, 0.9286, 0.1679, 0.9286, 0.1679, 0.9532, 0.2316, 0.0, 0.0, 0.9286, 0.1679, 0.0, 0.0, 0.239, 0.0, 0.1991, 1.0, 0.1991, 1.0, 0.239, 0.0, 0.0, 0.0, 0.1991, 1.0, 0.1991, 1.0, 0.0, 0.0, 0.1011, 0.0, 0.1011, 0.0238, 0.239, 0.0, 0.239, 0.0, 0.2527, 0.0946, 0.2194, 0.9122, 0.09955, 0.5, 0.239, 0.0, 0.7902, 0.5465, 0.2527, 0.0946, 0.239, 0.0, 0.25, 0.1599, 0.1991, 1.0, 0.1991, 1.0, 0.239, 0.0, 0.09955, 0.5, 0.9286, 0.1679, 0.9532, 0.2316, 0.25, 0.1599, 0.9286, 0.1679, 0.25, 0.1599, 0.239, 0.0, 0.2941, 0.0799, 0.0, 0.0, 0.0, 0.0, 0.25, 0.1599, 0.25, 0.1599, 0.0, 0.0, 1.0, 0.6396, 0.2673, 0.1622, 0.2673, 0.1622, 0.2673, 0.1622, 0.2673, 0.1622, 0.0, 0.0, 0.239, 0.0, 0.2673, 0.1622, 0.0, 0.0, 0.0869, 0.1049, 0.0869, 0.1049, 0.1011, 0.0238, 0.1011, 0.0476, 0.0, 0.0, 0.0, 0.0, 0.239, 0.0, 0.1011, 0.0, 0.239, 0.0, 0.0, 0.0, 0.09955, 0.5214, 0.1011, 0.0238, 0.016, 0.1019, 0.016, 0.1019, 0.016, 0.1019, 0.016, 0.1019, 0.0, 0.0, 0.9532, 0.2316, 0.0, 0.0, 1.0, 0.5, 0.016, 0.1019, 0.0869, 0.1049, 0.0869, 0.1049, 0.016, 0.1019, 0.0, 0.0, 0.2527, 0.0946, 0.0, 0.0, 0.239, 0.0, 0.0, 0.0, 0.25, 0.1599, 0.0, 0.0, 0.9532, 0.2316, 0.0, 0.0, 0.0869, 0.1049, 0.0, 0.0, 0.0, 0.0, 0.0, 0.0, 0.0, 0.0, 0.9286, 0.1679, 0.016, 0.1019, 0.016, 0.1019, 0.0, 0.0427, 0.09955, 0.5214, 0.0, 0.0, 0.1991, 1.0, 0.09955, 0.5, 0.09955, 0.5214, 0.0, 0.0, 0.016, 0.1019, 0.0869, 0.1049, 0.0869, 0.1049, 0.0, 0.0, 0.0, 0.0, 0.239, 0.0, 0.1991, 1.0, 0.0, 0.0, 1.0, 0.6396, 0.0, 0.0, 0.2194, 0.9122, 0.0, 0.0, 0.1991, 1.0, 0.239, 0.0, 0.239, 0.0, 0.0, 0.0, 0.2527, 0.0946, 0.0, 0.0, 0.0, 0.0, 0.0, 0.0, 0.9532, 0.2316, 0.9286, 0.1679, 0.2941, 0.0799, 0.0, 0.0, 0.2673, 0.1622, 0.2941, 0.0799, 0.9286, 0.1679, 0.0, 0.0, 0.0, 0.0, 0.0, 0.0, 0.2673, 0.1622, 0.3894, 1.0, 1.0, 1.0, 0.4816, 0.2098, 0.3011, 0.0, 0.5, 0.7686, 0.5, 0.7686, 0.0, 0.0, 0.0, 0.0, 0.0, 0.0, 0.0, 0.0])
me_material079_000.materials.append(mat_fuselagegray1_001)
me_material079_000.materials.append(mat_redmarkings1)
me_material079_000.materials.append(mat_darkergreebles1)
me_material079_000.materials.append(mat_canopyblue1)
me_material079_000.materials.append(mat_canopyglass1)
me_material079_000.materials.append(mat_torpedolauncher1)
me_material079_000.materials.append(mat_r2d2white1)
me_material079_000.materials.append(mat_r2d2blue1)
me_material079_000.materials.append(mat_r2d2eye1)
me_material079_000.materials.append(mat_r2d2silver1)
me_material079_000.materials.append(mat_projectorlesnmat1)
me_material079_000.materials.append(mat_engineblack1)
me_material079_000.materials.append(mat_torpedolaunchermat1)
me_material079_000.use_remesh_preserve_volume = False
me_material079_000.use_remesh_preserve_attributes = False
me_material079_000.use_mirror_vertex_groups = False
me_material079_000.update()

# ---- objects
ob_monitor_m = bpy.data.objects.new('Monitor.M', me_plane_004)
ob_monitor_r = bpy.data.objects.new('Monitor.R', me_plane_003)
ob_monitor_l = bpy.data.objects.new('Monitor.L', me_plane_002)
ob_cube_000 = bpy.data.objects.new('Cube.000', me_cube_004)
ob_cube_001 = bpy.data.objects.new('Cube.001', me_cube_002)
ob_plane = bpy.data.objects.new('Plane', me_plane)
ob_canopyinterior_000 = bpy.data.objects.new('CanopyInterior.000', me_material079_000)

# ---- transforms, parenting, visibility, modifiers, constraints
ob_monitor_m.location = (-0.003979, 0.5368, 0.639)
ob_monitor_m.rotation_euler = (3.142, 1.662, 1.571)
ob_monitor_m.scale = (0.7115, 1.221, 0.9953)
ob_monitor_m.lineart.crease_threshold = 0.0
ob_monitor_r.location = (0.416, 0.02904, 0.5826)
ob_monitor_r.rotation_euler = (7.823e-07, 1.424, -0.08886)
ob_monitor_r.scale = (0.7577, 0.9361, 0.9953)
ob_monitor_r.lineart.crease_threshold = 0.0
ob_monitor_l.location = (-0.4254, 0.03632, 0.5814)
ob_monitor_l.rotation_euler = (7.823e-07, 1.424, -0.08886)
ob_monitor_l.scale = (0.7577, 0.9361, 0.9953)
ob_monitor_l.lineart.crease_threshold = 0.0
ob_cube_000.location = (0.4399, 0.0233, 0.4553)
ob_cube_000.rotation_euler = (0.03707, -0.1797, -0.123)
ob_cube_000.scale = (0.003413, 0.2028, 0.02884)
ob_cube_000.lineart.crease_threshold = 0.0
ob_cube_001.location = (-0.4091, 0.03358, 0.46)
ob_cube_001.rotation_euler = (0.03707, -0.1797, -0.123)
ob_cube_001.scale = (0.003413, 0.2028, 0.02884)
ob_cube_001.lineart.crease_threshold = 0.0
ob_plane.location = (-0.00296, 0.5463, 0.6051)
ob_plane.rotation_euler = (1.239, -1.323e-17, 3.947e-19)
ob_plane.scale = (0.1872, 0.09439, 0.1209)
ob_plane.lineart.crease_threshold = 0.0
ob_canopyinterior_000.location = (0.0, 0.0, 0.0)
ob_canopyinterior_000.show_transparent = True
ob_canopyinterior_000.lineart.crease_threshold = 0.0
_m = ob_canopyinterior_000.modifiers.new('Auto Smooth', 'NODES')
_m.node_group = ng_auto_smooth
_gi = [s.identifier for s in ng_auto_smooth.interface.items_tree if s.item_type == 'SOCKET' and s.in_out == 'INPUT']
_m[_gi[1]] = 0.7854  # Angle

# ---- collection membership
col_collection_1.objects.link(ob_monitor_m)
col_collection_1.objects.link(ob_monitor_r)
col_collection_1.objects.link(ob_monitor_l)
col_collection_1.objects.link(ob_cube_000)
col_collection_1.objects.link(ob_cube_001)
col_collection_1.objects.link(ob_plane)
col_collection_1.objects.link(ob_canopyinterior_000)

# ---- scene / render settings (as saved in the file)
scene.frame_start = 1; scene.frame_end = 250; scene.frame_set(1)
scene.render.engine = 'CYCLES'
scene.render.resolution_percentage = 50
scene.render.dither_intensity = 0.0
scene.cycles.use_denoising = False
scene.cycles.samples = 128
scene.cycles.sampling_pattern = 'TABULATED_SOBOL'
scene.cycles.light_sampling_threshold = 0.0
scene.cycles.use_adaptive_sampling = False
scene.cycles.use_light_tree = False
scene.cycles.blur_glossy = 0.0
scene.cycles.sample_clamp_indirect = 0.0
scene.view_settings.view_transform = 'Standard'
bpy.context.view_layer.update()

# ---- added for rendering (the .blend has no active camera and no usable light): camera, sun
cam_auto = bpy.data.cameras.new('AutoCamera')
cam_auto.lens = 50.0
cam_auto.sensor_width = 36.0
cam_auto.clip_end = 1000.0
ob_auto_camera = bpy.data.objects.new('AutoCamera', cam_auto)
scene.collection.objects.link(ob_auto_camera)
ob_auto_camera.location = (2.51022, -2.67811, 2.59975)
ob_auto_camera.rotation_euler = (1.09748, -7.21219e-08, 0.694738)
scene.camera = ob_auto_camera
light_auto_sun = bpy.data.lights.new('AutoSun', 'SUN')
light_auto_sun.energy = 3.0
light_auto_sun.angle = 0.0523599
ob_auto_sun = bpy.data.objects.new('AutoSun', light_auto_sun)
scene.collection.objects.link(ob_auto_sun)
ob_auto_sun.rotation_euler = (0.872665, 0.174533, 0.523599)
bpy.context.view_layer.update()
